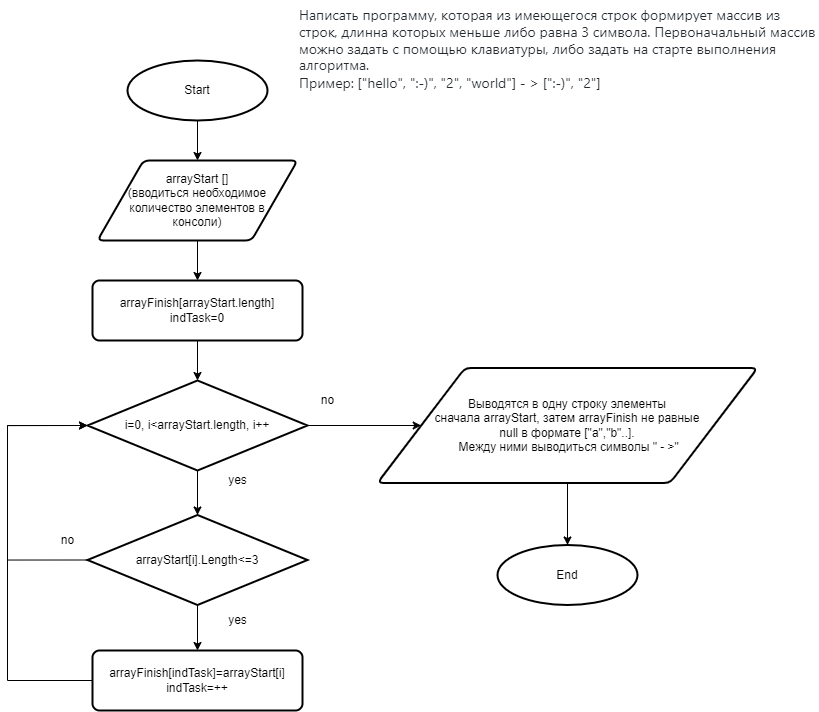

The diagram above was exported from draw.io. Its source (the exported page's mxGraphModel, read from the mxfile embedded in the PNG):
<mxGraphModel dx="920" dy="446" grid="1" gridSize="10" guides="1" tooltips="1" connect="1" arrows="1" fold="1" page="1" pageScale="1" pageWidth="827" pageHeight="1169" math="0" shadow="0">
  <root>
    <mxCell id="0" />
    <mxCell id="1" parent="0" />
    <mxCell id="SnwBiz0TbdNYQsZl3iUw-1" value="" style="edgeStyle=orthogonalEdgeStyle;rounded=0;orthogonalLoop=1;jettySize=auto;html=1;" edge="1" parent="1" target="SnwBiz0TbdNYQsZl3iUw-3">
      <mxGeometry relative="1" as="geometry">
        <mxPoint x="200" y="140" as="sourcePoint" />
      </mxGeometry>
    </mxCell>
    <mxCell id="SnwBiz0TbdNYQsZl3iUw-2" value="" style="edgeStyle=orthogonalEdgeStyle;rounded=0;orthogonalLoop=1;jettySize=auto;html=1;" edge="1" parent="1" source="SnwBiz0TbdNYQsZl3iUw-3" target="SnwBiz0TbdNYQsZl3iUw-5">
      <mxGeometry relative="1" as="geometry" />
    </mxCell>
    <mxCell id="SnwBiz0TbdNYQsZl3iUw-3" value="arrayStart []&lt;br&gt;(вводиться необходимое количество элементов в&lt;br&gt;&amp;nbsp;консоли)&amp;nbsp;" style="shape=parallelogram;html=1;strokeWidth=2;perimeter=parallelogramPerimeter;whiteSpace=wrap;rounded=1;arcSize=12;size=0.23;" vertex="1" parent="1">
      <mxGeometry x="100" y="180" width="200" height="80" as="geometry" />
    </mxCell>
    <mxCell id="SnwBiz0TbdNYQsZl3iUw-4" value="" style="edgeStyle=orthogonalEdgeStyle;rounded=0;orthogonalLoop=1;jettySize=auto;html=1;" edge="1" parent="1" source="SnwBiz0TbdNYQsZl3iUw-5" target="SnwBiz0TbdNYQsZl3iUw-9">
      <mxGeometry relative="1" as="geometry" />
    </mxCell>
    <mxCell id="SnwBiz0TbdNYQsZl3iUw-5" value="arrayFinish[arrayStart.length]&lt;br&gt;indTask=0" style="rounded=1;whiteSpace=wrap;html=1;absoluteArcSize=1;arcSize=14;strokeWidth=2;" vertex="1" parent="1">
      <mxGeometry x="95" y="300" width="210" height="60" as="geometry" />
    </mxCell>
    <mxCell id="SnwBiz0TbdNYQsZl3iUw-6" value="Start" style="strokeWidth=2;html=1;shape=mxgraph.flowchart.start_1;whiteSpace=wrap;" vertex="1" parent="1">
      <mxGeometry x="130" y="80" width="140" height="60" as="geometry" />
    </mxCell>
    <mxCell id="SnwBiz0TbdNYQsZl3iUw-7" value="" style="edgeStyle=orthogonalEdgeStyle;rounded=0;orthogonalLoop=1;jettySize=auto;html=1;" edge="1" parent="1" source="SnwBiz0TbdNYQsZl3iUw-9" target="SnwBiz0TbdNYQsZl3iUw-12">
      <mxGeometry relative="1" as="geometry" />
    </mxCell>
    <mxCell id="SnwBiz0TbdNYQsZl3iUw-27" value="" style="edgeStyle=orthogonalEdgeStyle;rounded=0;orthogonalLoop=1;jettySize=auto;html=1;" edge="1" parent="1" source="SnwBiz0TbdNYQsZl3iUw-9" target="SnwBiz0TbdNYQsZl3iUw-16">
      <mxGeometry relative="1" as="geometry" />
    </mxCell>
    <mxCell id="SnwBiz0TbdNYQsZl3iUw-9" value="i=0, i&amp;lt;arrayStart.length, i++" style="strokeWidth=2;html=1;shape=mxgraph.flowchart.decision;whiteSpace=wrap;" vertex="1" parent="1">
      <mxGeometry x="90" y="400" width="220" height="90" as="geometry" />
    </mxCell>
    <mxCell id="SnwBiz0TbdNYQsZl3iUw-10" style="edgeStyle=orthogonalEdgeStyle;rounded=0;orthogonalLoop=1;jettySize=auto;html=1;entryX=0;entryY=0.5;entryDx=0;entryDy=0;entryPerimeter=0;exitX=0;exitY=0.5;exitDx=0;exitDy=0;exitPerimeter=0;" edge="1" parent="1" source="SnwBiz0TbdNYQsZl3iUw-12" target="SnwBiz0TbdNYQsZl3iUw-9">
      <mxGeometry relative="1" as="geometry">
        <Array as="points">
          <mxPoint x="10" y="580" />
          <mxPoint x="10" y="445" />
        </Array>
      </mxGeometry>
    </mxCell>
    <mxCell id="SnwBiz0TbdNYQsZl3iUw-11" value="" style="edgeStyle=orthogonalEdgeStyle;rounded=0;orthogonalLoop=1;jettySize=auto;html=1;" edge="1" parent="1" source="SnwBiz0TbdNYQsZl3iUw-12" target="SnwBiz0TbdNYQsZl3iUw-14">
      <mxGeometry relative="1" as="geometry" />
    </mxCell>
    <mxCell id="SnwBiz0TbdNYQsZl3iUw-12" value="arrayStart[i].Length&amp;lt;=3" style="strokeWidth=2;html=1;shape=mxgraph.flowchart.decision;whiteSpace=wrap;" vertex="1" parent="1">
      <mxGeometry x="90" y="534.5" width="220" height="90" as="geometry" />
    </mxCell>
    <mxCell id="SnwBiz0TbdNYQsZl3iUw-13" style="edgeStyle=orthogonalEdgeStyle;rounded=0;orthogonalLoop=1;jettySize=auto;html=1;entryX=0;entryY=0.5;entryDx=0;entryDy=0;entryPerimeter=0;exitX=0;exitY=0.5;exitDx=0;exitDy=0;" edge="1" parent="1" source="SnwBiz0TbdNYQsZl3iUw-14" target="SnwBiz0TbdNYQsZl3iUw-9">
      <mxGeometry relative="1" as="geometry">
        <Array as="points">
          <mxPoint x="10" y="700" />
          <mxPoint x="10" y="445" />
        </Array>
      </mxGeometry>
    </mxCell>
    <mxCell id="SnwBiz0TbdNYQsZl3iUw-14" value="arrayFinish[indTask]=arrayStart[i]&lt;br&gt;indTask=++" style="rounded=1;whiteSpace=wrap;html=1;absoluteArcSize=1;arcSize=14;strokeWidth=2;" vertex="1" parent="1">
      <mxGeometry x="95" y="670" width="210" height="60" as="geometry" />
    </mxCell>
    <mxCell id="SnwBiz0TbdNYQsZl3iUw-26" value="" style="edgeStyle=orthogonalEdgeStyle;rounded=0;orthogonalLoop=1;jettySize=auto;html=1;" edge="1" parent="1" source="SnwBiz0TbdNYQsZl3iUw-16" target="SnwBiz0TbdNYQsZl3iUw-19">
      <mxGeometry relative="1" as="geometry" />
    </mxCell>
    <mxCell id="SnwBiz0TbdNYQsZl3iUw-16" value="Выводятся в одну строку элементы&lt;br&gt;&amp;nbsp;сначала arrayStart, затем arrayFinish не равные &lt;br&gt;null в формате [&quot;a&quot;,&quot;b&quot;..].&lt;br&gt;&amp;nbsp;Между ними выводиться символы &quot; - &amp;gt;&quot;" style="shape=parallelogram;html=1;strokeWidth=2;perimeter=parallelogramPerimeter;whiteSpace=wrap;rounded=1;arcSize=12;size=0.23;" vertex="1" parent="1">
      <mxGeometry x="380" y="387.5" width="380" height="115" as="geometry" />
    </mxCell>
    <mxCell id="SnwBiz0TbdNYQsZl3iUw-19" value="End" style="strokeWidth=2;html=1;shape=mxgraph.flowchart.start_1;whiteSpace=wrap;" vertex="1" parent="1">
      <mxGeometry x="500" y="564.5" width="140" height="60" as="geometry" />
    </mxCell>
    <mxCell id="SnwBiz0TbdNYQsZl3iUw-20" value="yes" style="text;html=1;align=center;verticalAlign=middle;resizable=0;points=[];autosize=1;strokeColor=none;fillColor=none;" vertex="1" parent="1">
      <mxGeometry x="220" y="485" width="40" height="30" as="geometry" />
    </mxCell>
    <mxCell id="SnwBiz0TbdNYQsZl3iUw-21" value="yes" style="text;html=1;align=center;verticalAlign=middle;resizable=0;points=[];autosize=1;strokeColor=none;fillColor=none;" vertex="1" parent="1">
      <mxGeometry x="220" y="625" width="40" height="30" as="geometry" />
    </mxCell>
    <mxCell id="SnwBiz0TbdNYQsZl3iUw-22" value="no" style="text;html=1;align=center;verticalAlign=middle;resizable=0;points=[];autosize=1;strokeColor=none;fillColor=none;" vertex="1" parent="1">
      <mxGeometry x="50" y="545" width="40" height="30" as="geometry" />
    </mxCell>
    <mxCell id="SnwBiz0TbdNYQsZl3iUw-23" value="no" style="text;html=1;align=center;verticalAlign=middle;resizable=0;points=[];autosize=1;strokeColor=none;fillColor=none;" vertex="1" parent="1">
      <mxGeometry x="310" y="405" width="40" height="30" as="geometry" />
    </mxCell>
    <mxCell id="SnwBiz0TbdNYQsZl3iUw-25" value="&lt;span style=&quot;color: rgb(36, 41, 47); font-family: -apple-system, BlinkMacSystemFont, &amp;quot;Segoe UI&amp;quot;, Helvetica, Arial, sans-serif, &amp;quot;Apple Color Emoji&amp;quot;, &amp;quot;Segoe UI Emoji&amp;quot;; font-size: 14px; font-style: normal; font-variant-ligatures: normal; font-variant-caps: normal; font-weight: 400; letter-spacing: normal; orphans: 2; text-align: start; text-indent: 0px; text-transform: none; widows: 2; word-spacing: 0px; -webkit-text-stroke-width: 0px; background-color: rgb(255, 255, 255); text-decoration-thickness: initial; text-decoration-style: initial; text-decoration-color: initial; float: none; display: inline !important;&quot;&gt;Написать программу, которая из имеющегося строк формирует массив из строк, длинна которых меньше либо равна 3 символа. Первоначальный массив можно задать с помощью клавиатуры, либо задать на старте выполнения алгоритма.&lt;/span&gt;&lt;br style=&quot;box-sizing: border-box; color: rgb(36, 41, 47); font-family: -apple-system, BlinkMacSystemFont, &amp;quot;Segoe UI&amp;quot;, Helvetica, Arial, sans-serif, &amp;quot;Apple Color Emoji&amp;quot;, &amp;quot;Segoe UI Emoji&amp;quot;; font-size: 14px; font-style: normal; font-variant-ligatures: normal; font-variant-caps: normal; font-weight: 400; letter-spacing: normal; orphans: 2; text-align: start; text-indent: 0px; text-transform: none; widows: 2; word-spacing: 0px; -webkit-text-stroke-width: 0px; background-color: rgb(255, 255, 255); text-decoration-thickness: initial; text-decoration-style: initial; text-decoration-color: initial;&quot;&gt;&lt;span style=&quot;color: rgb(36, 41, 47); font-family: -apple-system, BlinkMacSystemFont, &amp;quot;Segoe UI&amp;quot;, Helvetica, Arial, sans-serif, &amp;quot;Apple Color Emoji&amp;quot;, &amp;quot;Segoe UI Emoji&amp;quot;; font-size: 14px; font-style: normal; font-variant-ligatures: normal; font-variant-caps: normal; font-weight: 400; letter-spacing: normal; orphans: 2; text-align: start; text-indent: 0px; text-transform: none; widows: 2; word-spacing: 0px; -webkit-text-stroke-width: 0px; background-color: rgb(255, 255, 255); text-decoration-thickness: initial; text-decoration-style: initial; text-decoration-color: initial; float: none; display: inline !important;&quot;&gt;Пример: [&quot;hello&quot;, &quot;:-)&quot;, &quot;2&quot;, &quot;world&quot;] - &amp;gt; [&quot;:-)&quot;, &quot;2&quot;]&lt;/span&gt;" style="text;whiteSpace=wrap;html=1;" vertex="1" parent="1">
      <mxGeometry x="300" y="20" width="520" height="110" as="geometry" />
    </mxCell>
  </root>
</mxGraphModel>